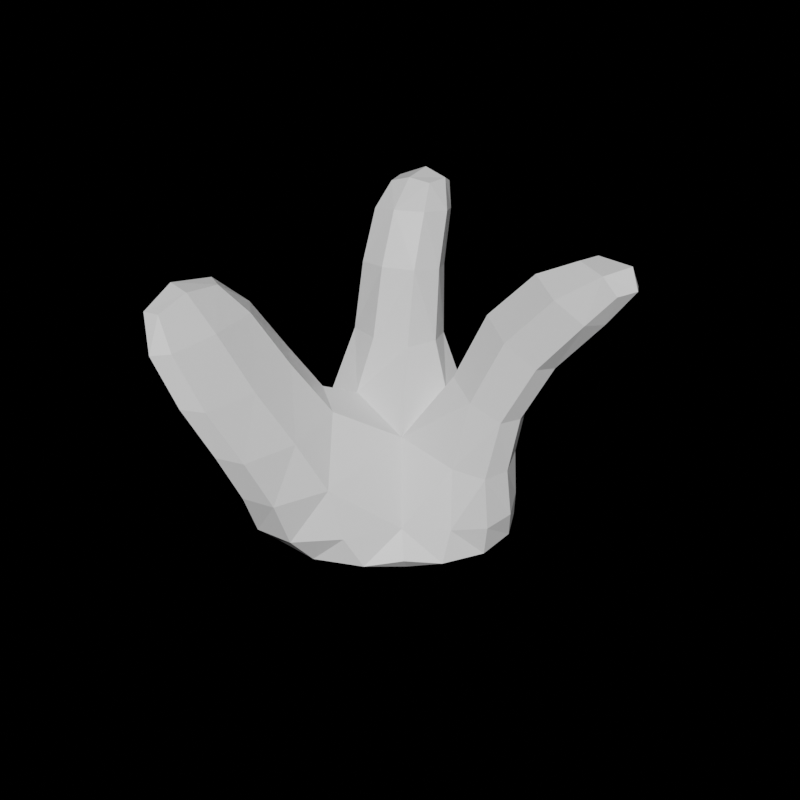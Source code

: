 # Source: plant3.blend  (saved by Blender 2.81.16; exported with 4.5.12 LTS)
import bpy
from mathutils import Matrix  # noqa: F401  (used for matrix-valued properties, if any)

bpy.ops.wm.read_factory_settings(use_empty=True)
scene = bpy.context.scene
scene.name = 'Scene'

# ---- collections
col_collection = bpy.data.collections.new('Collection'); scene.collection.children.link(col_collection)

# ---- materials (node trees are filled in below, after node groups)
mat_material = bpy.data.materials.new('Material')
mat_material.alpha_threshold = 0.0
mat_material.use_transparent_shadow = False
mat_material.line_color = (0.0, 0.0, 0.0, 1.0)

# ---- material node trees
mat_material.use_nodes = True; mat_material.node_tree.nodes.clear()
_N = mat_material.node_tree.nodes; _L = mat_material.node_tree.links
n0 = _N.new('ShaderNodeBsdfPrincipled'); n0.name = 'Principled BSDF'; n0.location = (1068, 337)
n0.distribution = 'GGX'
n0.subsurface_method = 'BURLEY'
n0.inputs[2].default_value = 0.4
n0.inputs[3].default_value = 1.45
n0.inputs[27].default_value = (0.0, 0.0, 0.0, 1.0)
n0.inputs[28].default_value = 1.0
n1 = _N.new('ShaderNodeOutputMaterial'); n1.name = 'Material Output'; n1.location = (1473, 232)
_L.new(n0.outputs[0], n1.inputs[0])
n1.is_active_output = True

# ---- world
world_world = bpy.data.worlds.new('World'); scene.world = world_world
world_world.use_nodes = True; world_world.node_tree.nodes.clear()
_N = world_world.node_tree.nodes; _L = world_world.node_tree.links
n0 = _N.new('ShaderNodeOutputWorld'); n0.name = 'World Output'; n0.location = (300, 300)
n1 = _N.new('ShaderNodeBackground'); n1.name = 'Background'; n1.location = (10, 300)
n1.inputs[0].default_value = (0.0, 0.0, 0.0, 1.0)
_L.new(n1.outputs[0], n0.inputs[0])
n0.is_active_output = True
world_world.color = (0.05088, 0.05088, 0.05088)
world_world.use_sun_shadow = False
world_world.sun_shadow_jitter_overblur = 0.0

# ---- meshes
me_cube = bpy.data.meshes.new('Cube')
me_cube.from_pydata([(1.008, -1.038, -1.511), (2.56, 1.009, -1.549), (-1.546, -2.539, -1.531), (-0.5231, 1.015, -1.191), (-0.6646, 0.8124, 0.9153), (1.484, 0.3106, 0.7341), (-0.8969, -3.159, 0.5659), (-3.505, 1.14, 1.238), (-2.664, 1.343, -0.8686), (-3.687, -2.212, -1.208), (-2.856, -2.832, 0.8886), (-1.836, -0.2664, 3.108), (-2.069, -4.238, 2.759), (-4.243, 0.06107, 3.431), (-3.376, -3.911, 3.081), (-3.484, -1.226, 6.008), (-3.446, -4.351, 5.68), (-4.932, -0.9688, 5.111), (-4.893, -4.094, 4.783), (-0.3995, 2.998, 1.232), (-0.258, 3.201, -0.875), (1.969, 2.829, -1.233), (1.749, 2.131, 1.05), (-3.239, 3.326, 1.554), (-2.398, 3.529, -0.5523), (-1.027, 1.609, 5.085), (-1.14, 3.549, 4.56), (-3.194, 1.151, 4.925), (-3.307, 3.09, 4.4), (-0.7307, 1.684, 5.069), (0.6421, 3.87, 3.612), (2.526, 1.182, 3.115), (1.683, 3.002, 3.431), (-1.596, 3.357, 6.873), (-1.709, 5.296, 6.501), (-3.763, 2.898, 6.712), (-3.876, 4.838, 6.341), (2.43, 2.158, 6.67), (2.695, 4.343, 5.868), (4.579, 1.656, 5.371), (4.844, 3.476, 5.687)], [], [(0, 2, 3, 1), (1, 3, 20, 21), (2, 6, 10, 9), (2, 0, 4, 6), (4, 0, 1, 5), (7, 8, 9, 10), (4, 7, 13, 11), (3, 2, 9, 8), (7, 4, 25, 27), (11, 13, 17, 15), (10, 6, 12, 14), (6, 4, 11, 12), (7, 10, 14, 13), (16, 15, 17, 18), (13, 14, 18, 17), (14, 12, 16, 18), (12, 11, 15, 16), (22, 21, 20, 19), (19, 20, 24, 23), (8, 7, 23, 24), (3, 8, 24, 20), (5, 1, 21, 22), (5, 22, 32, 31), (28, 27, 35, 36), (23, 7, 27, 28), (19, 23, 28, 26), (4, 19, 26, 25), (32, 30, 38, 40), (22, 19, 30, 32), (4, 5, 31, 29), (19, 4, 29, 30), (35, 33, 34, 36), (27, 25, 33, 35), (26, 28, 36, 34), (25, 26, 34, 33), (37, 39, 40, 38), (30, 29, 37, 38), (31, 32, 40, 39), (29, 31, 39, 37)])
_uv = me_cube.uv_layers.new(name='UVMap')
_uv.uv.foreach_set('vector', [0.625, 0.5, 0.875, 0.5, 0.875, 0.75, 0.625, 0.75, 0.625, 0.75, 0.875, 0.75, 0.875, 0.75, 0.625, 0.75, 0.625, 0.25, 0.5797, 0.25, 0.5797, 0.25, 0.625, 0.25, 0.625, 0.25, 0.625, 0.5, 0.5797, 0.0, 0.5797, 0.25, 0.0, 0.0, 0.0, 0.0, 0.0, 0.0, 0.0, 0.0, 0.5797, 0.0, 0.625, 0.0, 0.625, 0.25, 0.5797, 0.25, 0.5797, 1.0, 0.5797, 1.0, 0.5797, 1.0, 0.5797, 1.0, 0.875, 0.75, 0.875, 0.5, 0.875, 0.5, 0.875, 0.75, 0.5797, 1.0, 0.5797, 1.0, 0.5797, 1.0, 0.5797, 1.0, 0.5797, 1.0, 0.5797, 1.0, 0.5797, 1.0, 0.5797, 1.0, 0.5797, 0.25, 0.5797, 0.25, 0.5797, 0.25, 0.5797, 0.25, 0.5797, 0.25, 0.5797, 0.0, 0.5797, 0.0, 0.5797, 0.25, 0.5797, 0.0, 0.5797, 0.25, 0.5797, 0.25, 0.5797, 0.0, 0.5797, 0.25, 0.5797, 0.0, 0.5797, 0.0, 0.5797, 0.25, 0.5797, 0.0, 0.5797, 0.25, 0.5797, 0.25, 0.5797, 0.0, 0.5797, 0.25, 0.5797, 0.25, 0.5797, 0.25, 0.5797, 0.25, 0.5797, 0.25, 0.5797, 0.0, 0.5797, 0.0, 0.5797, 0.25, 0.5797, 0.75, 0.625, 0.75, 0.625, 1.0, 0.5797, 1.0, 0.5797, 1.0, 0.625, 1.0, 0.625, 1.0, 0.5797, 1.0, 0.625, 0.0, 0.5797, 0.0, 0.5797, 0.0, 0.625, 0.0, 0.875, 0.75, 0.875, 0.75, 0.875, 0.75, 0.875, 0.75, 0.5797, 0.75, 0.625, 0.75, 0.625, 0.75, 0.5797, 0.75, 0.5797, 0.75, 0.5797, 0.75, 0.5797, 0.75, 0.5797, 0.75, 0.5797, 0.0, 0.5797, 0.0, 0.5797, 0.0, 0.5797, 0.0, 0.5797, 0.0, 0.5797, 0.0, 0.5797, 0.0, 0.5797, 0.0, 0.5797, 1.0, 0.5797, 1.0, 0.5797, 1.0, 0.5797, 1.0, 0.5797, 1.0, 0.5797, 1.0, 0.5797, 1.0, 0.5797, 1.0, 0.5797, 0.75, 0.5797, 1.0, 0.5797, 1.0, 0.5797, 0.75, 0.5797, 0.75, 0.5797, 1.0, 0.5797, 1.0, 0.5797, 0.75, 0.5797, 1.0, 0.5797, 0.75, 0.5797, 0.75, 0.5797, 1.0, 0.5797, 1.0, 0.5797, 1.0, 0.5797, 1.0, 0.5797, 1.0, 0.5797, 1.0, 0.5797, 1.0, 0.5797, 1.0, 0.5797, 1.0, 0.5797, 1.0, 0.5797, 1.0, 0.5797, 1.0, 0.5797, 1.0, 0.5797, 1.0, 0.5797, 1.0, 0.5797, 1.0, 0.5797, 1.0, 0.5797, 1.0, 0.5797, 1.0, 0.5797, 1.0, 0.5797, 1.0, 0.5797, 1.0, 0.5797, 0.75, 0.5797, 0.75, 0.5797, 1.0, 0.5797, 1.0, 0.5797, 1.0, 0.5797, 1.0, 0.5797, 1.0, 0.5797, 0.75, 0.5797, 0.75, 0.5797, 0.75, 0.5797, 0.75, 0.5797, 1.0, 0.5797, 0.75, 0.5797, 0.75, 0.5797, 1.0])
me_cube.materials.append(mat_material)
me_cube.use_remesh_preserve_volume = False
me_cube.use_remesh_preserve_attributes = False
me_cube.use_mirror_vertex_groups = False
me_cube.update()

# ---- objects
ob_cube = bpy.data.objects.new('Cube', me_cube)

# ---- transforms, parenting, visibility, modifiers, constraints
ob_cube.location = (0.0, 0.0, 0.0)
ob_cube.lock_rotations_4d = False
ob_cube.empty_display_type = 'ARROWS'
ob_cube.lineart.crease_threshold = 0.0
_m = ob_cube.modifiers.new('Subdivision', 'SUBSURF')
_m.uv_smooth = 'PRESERVE_CORNERS'
_m.quality = 2
_m.render_levels = 1
_m.show_only_control_edges = False
_m = ob_cube.modifiers.new('Displace', 'DISPLACE')
_m.strength = -0.3
_m = ob_cube.modifiers.new('Triangulate', 'TRIANGULATE')

# ---- collection membership
col_collection.objects.link(ob_cube)

# ---- scene / render settings (as saved in the file)
scene.frame_start = 1; scene.frame_end = 250; scene.frame_set(1)
scene.render.engine = 'BLENDER_EEVEE_NEXT'
scene.render.resolution_x = 1024
scene.render.resolution_y = 1024
scene.cycles.use_denoising = False
scene.cycles.samples = 128
scene.cycles.sampling_pattern = 'TABULATED_SOBOL'
scene.cycles.use_adaptive_sampling = False
scene.cycles.use_light_tree = False
scene.eevee.use_gtao = True
scene.view_settings.view_transform = 'Filmic'
bpy.context.view_layer.update()

# ---- added for rendering (the .blend has no active camera and no usable light): camera, sun
cam_auto = bpy.data.cameras.new('AutoCamera')
cam_auto.lens = 50.0
cam_auto.sensor_width = 36.0
cam_auto.clip_end = 1000.0
ob_auto_camera = bpy.data.objects.new('AutoCamera', cam_auto)
scene.collection.objects.link(ob_auto_camera)
ob_auto_camera.location = (12.9483, -15.7516, 13.1551)
ob_auto_camera.rotation_euler = (1.09748, -7.21219e-08, 0.694738)
scene.camera = ob_auto_camera
light_auto_sun = bpy.data.lights.new('AutoSun', 'SUN')
light_auto_sun.energy = 3.0
light_auto_sun.angle = 0.0523599
ob_auto_sun = bpy.data.objects.new('AutoSun', light_auto_sun)
scene.collection.objects.link(ob_auto_sun)
ob_auto_sun.rotation_euler = (0.872665, 0.174533, 0.523599)
bpy.context.view_layer.update()
